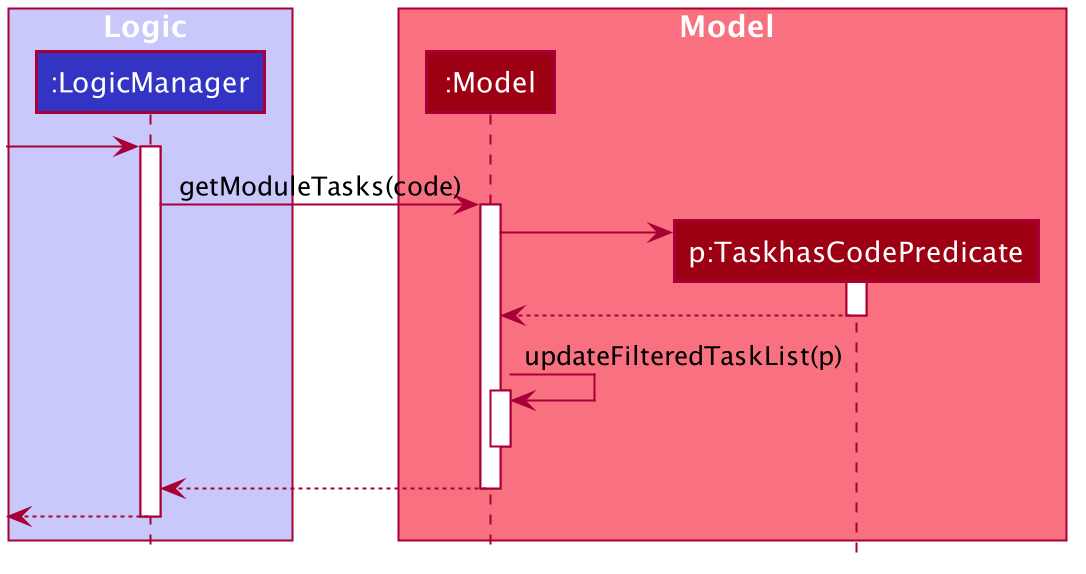

The diagram above was rendered by PlantUML. Its source (embedded in the PNG):
@startuml








skinparam BackgroundColor #FFFFFFF

skinparam Shadowing false

skinparam Class {
    FontColor #FFFFFF
    BorderThickness 1
    BorderColor #FFFFFF
    StereotypeFontColor #FFFFFF
    FontName Arial
    AttributeFontColor #FFFFFF
    AttributeIconSize 0
}

skinparam Actor {
    BorderColor #000000
    Color #000000
    FontName Arial
}

skinparam Sequence {
    MessageAlign center
    BoxFontSize 15
    BoxPadding 0
    BoxFontColor #FFFFFF
    FontName Arial
}

skinparam Participant {
    FontColor #FFFFFFF
    Padding 20
}

skinparam MinClassWidth 50
skinparam ParticipantPadding 10
skinparam Shadowing false
skinparam DefaultTextAlignment center
skinparam packageStyle Rectangle

hide footbox
hide members
hide circle

box Logic #C8C8FA
participant ":LogicManager" as LogicManager #3333C4
end box

box Model #F97181
participant ":Model" as Model #9D0012
participant "p:TaskhasCodePredicate" as Pred #9D0012
end box

[-> LogicManager
activate LogicManager

LogicManager -> Model : getModuleTasks(code)
activate Model

create Pred
Model -> Pred
activate Pred

Pred --> Model
deactivate Pred

Model -> Model : updateFilteredTaskList(p)
activate Model

deactivate Model

Model --> LogicManager
deactivate Model

[<--LogicManager
deactivate LogicManager

@enduml